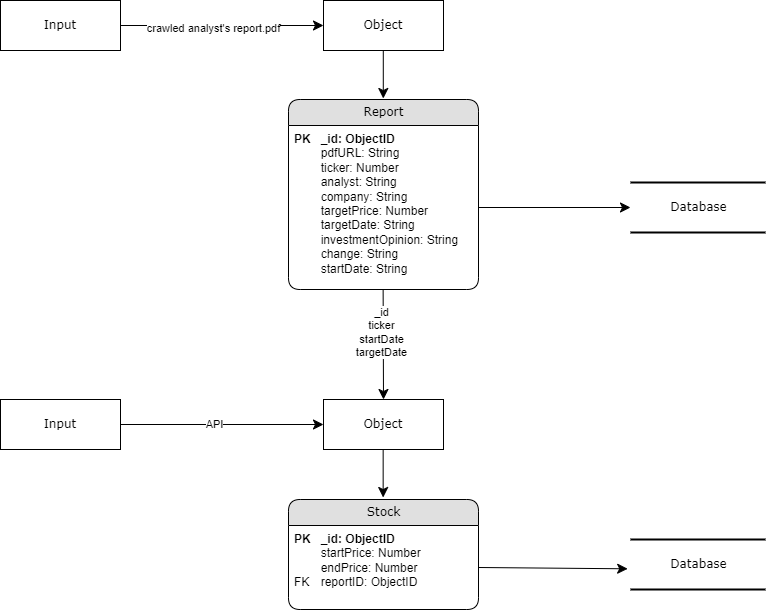

The diagram above was exported from draw.io. Its source (the exported page's mxGraphModel, read from the mxfile embedded in the PNG):
<mxGraphModel dx="2003" dy="696" grid="1" gridSize="10" guides="1" tooltips="1" connect="1" arrows="1" fold="1" page="1" pageScale="1" pageWidth="1100" pageHeight="850" background="none" math="0" shadow="0">
  <root>
    <mxCell id="0" />
    <mxCell id="1" parent="0" />
    <mxCell id="o1nVHsFVs6ISVgkfjTbQ-1" value="Database" style="html=1;rounded=0;shadow=0;comic=0;labelBackgroundColor=none;strokeWidth=2;fontFamily=Verdana;fontSize=12;align=center;shape=mxgraph.ios7ui.horLines;" vertex="1" parent="1">
      <mxGeometry x="798" y="272" width="135" height="50" as="geometry" />
    </mxCell>
    <mxCell id="o1nVHsFVs6ISVgkfjTbQ-4" style="edgeStyle=none;html=1;labelBackgroundColor=none;startFill=0;startSize=8;endFill=1;endSize=8;fontFamily=Verdana;fontSize=12;" edge="1" parent="1" source="o1nVHsFVs6ISVgkfjTbQ-5">
      <mxGeometry relative="1" as="geometry">
        <mxPoint x="491" y="115" as="targetPoint" />
      </mxGeometry>
    </mxCell>
    <mxCell id="o1nVHsFVs6ISVgkfjTbQ-61" value="crawled analyst's report.pdf" style="edgeLabel;html=1;align=center;verticalAlign=middle;resizable=0;points=[];" vertex="1" connectable="0" parent="o1nVHsFVs6ISVgkfjTbQ-4">
      <mxGeometry x="-0.089" y="-2" relative="1" as="geometry">
        <mxPoint as="offset" />
      </mxGeometry>
    </mxCell>
    <mxCell id="o1nVHsFVs6ISVgkfjTbQ-5" value="Input" style="whiteSpace=wrap;html=1;rounded=0;shadow=0;comic=0;labelBackgroundColor=none;strokeWidth=1;fontFamily=Verdana;fontSize=12;align=center;" vertex="1" parent="1">
      <mxGeometry x="168" y="90" width="120" height="50" as="geometry" />
    </mxCell>
    <mxCell id="o1nVHsFVs6ISVgkfjTbQ-7" style="edgeStyle=none;html=1;labelBackgroundColor=none;startFill=0;startSize=8;endFill=1;endSize=8;fontFamily=Verdana;fontSize=12;" edge="1" parent="1">
      <mxGeometry relative="1" as="geometry">
        <mxPoint x="550.79" y="140" as="sourcePoint" />
        <mxPoint x="550.79" y="187.99999999999977" as="targetPoint" />
      </mxGeometry>
    </mxCell>
    <mxCell id="o1nVHsFVs6ISVgkfjTbQ-46" value="Object" style="whiteSpace=wrap;html=1;rounded=0;shadow=0;comic=0;labelBackgroundColor=none;strokeWidth=1;fontFamily=Verdana;fontSize=12;align=center;" vertex="1" parent="1">
      <mxGeometry x="491" y="90" width="120" height="50" as="geometry" />
    </mxCell>
    <mxCell id="o1nVHsFVs6ISVgkfjTbQ-48" value="Report" style="swimlane;html=1;fontStyle=0;childLayout=stackLayout;horizontal=1;startSize=26;fillColor=#e0e0e0;horizontalStack=0;resizeParent=1;resizeLast=0;collapsible=1;marginBottom=0;swimlaneFillColor=#ffffff;align=center;rounded=1;shadow=0;comic=0;labelBackgroundColor=none;strokeWidth=1;fontFamily=Verdana;fontSize=12" vertex="1" parent="1">
      <mxGeometry x="456" y="189" width="190" height="190" as="geometry" />
    </mxCell>
    <mxCell id="o1nVHsFVs6ISVgkfjTbQ-49" value="&lt;div&gt;&lt;b&gt;PK&lt;span style=&quot;white-space: pre;&quot;&gt;&#09;&lt;/span&gt;_id: ObjectID&lt;/b&gt;&lt;/div&gt;&lt;span style=&quot;white-space: pre;&quot;&gt;&#09;&lt;/span&gt;pdfURL: String&lt;div&gt;&lt;span style=&quot;white-space: pre;&quot;&gt;&#09;&lt;/span&gt;ticker: Number&lt;br&gt;&lt;div&gt;&lt;span style=&quot;white-space: pre;&quot;&gt;&#09;&lt;/span&gt;analyst: String&lt;div&gt;&lt;span style=&quot;white-space: pre;&quot;&gt;&#09;&lt;/span&gt;company: String&lt;br&gt;&lt;/div&gt;&lt;div&gt;&lt;span style=&quot;white-space: pre;&quot;&gt;&#09;&lt;/span&gt;targetPrice: Number&lt;br&gt;&lt;/div&gt;&lt;div&gt;&lt;span style=&quot;white-space: pre;&quot;&gt;&#09;&lt;/span&gt;targetDate: String&lt;br&gt;&lt;/div&gt;&lt;div&gt;&lt;span style=&quot;white-space: pre;&quot;&gt;&#09;&lt;/span&gt;investmentOpinion: String&lt;br&gt;&lt;/div&gt;&lt;div&gt;&lt;span style=&quot;white-space: pre;&quot;&gt;&#09;&lt;/span&gt;change: String&lt;br&gt;&lt;/div&gt;&lt;div&gt;&lt;span style=&quot;white-space: pre;&quot;&gt;&#09;&lt;/span&gt;startDate: String&lt;br&gt;&lt;/div&gt;&lt;div&gt;&lt;span style=&quot;white-space: pre;&quot;&gt;&#09;&lt;/span&gt;&lt;br&gt;&lt;/div&gt;&lt;/div&gt;&lt;/div&gt;" style="text;html=1;strokeColor=none;fillColor=none;spacingLeft=4;spacingRight=4;whiteSpace=wrap;overflow=hidden;rotatable=0;points=[[0,0.5],[1,0.5]];portConstraint=eastwest;align=left;" vertex="1" parent="o1nVHsFVs6ISVgkfjTbQ-48">
      <mxGeometry y="26" width="190" height="164" as="geometry" />
    </mxCell>
    <mxCell id="o1nVHsFVs6ISVgkfjTbQ-50" value="Stock" style="swimlane;html=1;fontStyle=0;childLayout=stackLayout;horizontal=1;startSize=26;fillColor=#e0e0e0;horizontalStack=0;resizeParent=1;resizeLast=0;collapsible=1;marginBottom=0;swimlaneFillColor=#ffffff;align=center;rounded=1;shadow=0;comic=0;labelBackgroundColor=none;strokeWidth=1;fontFamily=Verdana;fontSize=12" vertex="1" parent="1">
      <mxGeometry x="456" y="589" width="190" height="110" as="geometry" />
    </mxCell>
    <mxCell id="o1nVHsFVs6ISVgkfjTbQ-51" value="&lt;div&gt;&lt;b&gt;PK&lt;span style=&quot;white-space: pre;&quot;&gt;&#09;&lt;/span&gt;_id: ObjectID&lt;/b&gt;&lt;/div&gt;&lt;span style=&quot;white-space: pre;&quot;&gt;&#09;&lt;/span&gt;startPrice: Number&lt;div&gt;&lt;span style=&quot;white-space: pre;&quot;&gt;&#09;&lt;/span&gt;endPrice: Number&lt;br&gt;&lt;div&gt;&lt;div&gt;&lt;div&gt;FK&lt;span style=&quot;white-space: pre;&quot;&gt;&#09;&lt;/span&gt;reportID: ObjectID&lt;br&gt;&lt;/div&gt;&lt;/div&gt;&lt;/div&gt;&lt;/div&gt;" style="text;html=1;strokeColor=none;fillColor=none;spacingLeft=4;spacingRight=4;whiteSpace=wrap;overflow=hidden;rotatable=0;points=[[0,0.5],[1,0.5]];portConstraint=eastwest;align=left;" vertex="1" parent="o1nVHsFVs6ISVgkfjTbQ-50">
      <mxGeometry y="26" width="190" height="84" as="geometry" />
    </mxCell>
    <mxCell id="o1nVHsFVs6ISVgkfjTbQ-52" style="edgeStyle=none;html=1;labelBackgroundColor=none;startFill=0;startSize=8;endFill=1;endSize=8;fontFamily=Verdana;fontSize=12;exitX=1;exitY=0.5;exitDx=0;exitDy=0;entryX=0;entryY=0.5;entryDx=0;entryDy=0;entryPerimeter=0;" edge="1" parent="1" source="o1nVHsFVs6ISVgkfjTbQ-49" target="o1nVHsFVs6ISVgkfjTbQ-1">
      <mxGeometry relative="1" as="geometry">
        <mxPoint x="646" y="283.25" as="sourcePoint" />
        <mxPoint x="798" y="297" as="targetPoint" />
      </mxGeometry>
    </mxCell>
    <mxCell id="o1nVHsFVs6ISVgkfjTbQ-54" style="edgeStyle=none;html=1;labelBackgroundColor=none;startFill=0;startSize=8;endFill=1;endSize=8;fontFamily=Verdana;fontSize=12;" edge="1" parent="1">
      <mxGeometry relative="1" as="geometry">
        <mxPoint x="550.63" y="379" as="sourcePoint" />
        <mxPoint x="551" y="489" as="targetPoint" />
      </mxGeometry>
    </mxCell>
    <mxCell id="o1nVHsFVs6ISVgkfjTbQ-56" value="&lt;div&gt;_id&lt;/div&gt;&lt;div&gt;ticker&lt;/div&gt;startDate&lt;div&gt;targetDate&lt;/div&gt;" style="edgeLabel;html=1;align=center;verticalAlign=middle;resizable=0;points=[];" vertex="1" connectable="0" parent="o1nVHsFVs6ISVgkfjTbQ-54">
      <mxGeometry x="-0.2164" y="-2" relative="1" as="geometry">
        <mxPoint as="offset" />
      </mxGeometry>
    </mxCell>
    <mxCell id="o1nVHsFVs6ISVgkfjTbQ-57" value="Database" style="html=1;rounded=0;shadow=0;comic=0;labelBackgroundColor=none;strokeWidth=2;fontFamily=Verdana;fontSize=12;align=center;shape=mxgraph.ios7ui.horLines;" vertex="1" parent="1">
      <mxGeometry x="798" y="629" width="135" height="50" as="geometry" />
    </mxCell>
    <mxCell id="o1nVHsFVs6ISVgkfjTbQ-58" style="edgeStyle=none;html=1;labelBackgroundColor=none;startFill=0;startSize=8;endFill=1;endSize=8;fontFamily=Verdana;fontSize=12;exitX=1;exitY=0.5;exitDx=0;exitDy=0;entryX=-0.021;entryY=0.586;entryDx=0;entryDy=0;entryPerimeter=0;" edge="1" parent="1" source="o1nVHsFVs6ISVgkfjTbQ-51" target="o1nVHsFVs6ISVgkfjTbQ-57">
      <mxGeometry relative="1" as="geometry">
        <mxPoint x="668" y="569" as="sourcePoint" />
        <mxPoint x="818" y="570.5" as="targetPoint" />
      </mxGeometry>
    </mxCell>
    <mxCell id="o1nVHsFVs6ISVgkfjTbQ-62" style="edgeStyle=none;html=1;labelBackgroundColor=none;startFill=0;startSize=8;endFill=1;endSize=8;fontFamily=Verdana;fontSize=12;entryX=0;entryY=0.5;entryDx=0;entryDy=0;exitX=1;exitY=0.5;exitDx=0;exitDy=0;" edge="1" parent="1" source="o1nVHsFVs6ISVgkfjTbQ-64" target="o1nVHsFVs6ISVgkfjTbQ-66">
      <mxGeometry relative="1" as="geometry">
        <mxPoint x="488" y="519" as="targetPoint" />
        <mxPoint x="298" y="549" as="sourcePoint" />
      </mxGeometry>
    </mxCell>
    <mxCell id="o1nVHsFVs6ISVgkfjTbQ-65" value="API" style="edgeLabel;html=1;align=center;verticalAlign=middle;resizable=0;points=[];" vertex="1" connectable="0" parent="o1nVHsFVs6ISVgkfjTbQ-62">
      <mxGeometry x="-0.0788" y="1" relative="1" as="geometry">
        <mxPoint as="offset" />
      </mxGeometry>
    </mxCell>
    <mxCell id="o1nVHsFVs6ISVgkfjTbQ-64" value="Input" style="whiteSpace=wrap;html=1;rounded=0;shadow=0;comic=0;labelBackgroundColor=none;strokeWidth=1;fontFamily=Verdana;fontSize=12;align=center;" vertex="1" parent="1">
      <mxGeometry x="168" y="489" width="120" height="50" as="geometry" />
    </mxCell>
    <mxCell id="o1nVHsFVs6ISVgkfjTbQ-66" value="Object" style="whiteSpace=wrap;html=1;rounded=0;shadow=0;comic=0;labelBackgroundColor=none;strokeWidth=1;fontFamily=Verdana;fontSize=12;align=center;" vertex="1" parent="1">
      <mxGeometry x="491" y="489" width="120" height="50" as="geometry" />
    </mxCell>
    <mxCell id="o1nVHsFVs6ISVgkfjTbQ-70" style="edgeStyle=none;html=1;labelBackgroundColor=none;startFill=0;startSize=8;endFill=1;endSize=8;fontFamily=Verdana;fontSize=12;" edge="1" parent="1">
      <mxGeometry relative="1" as="geometry">
        <mxPoint x="550.66" y="539" as="sourcePoint" />
        <mxPoint x="550.66" y="586.9999999999998" as="targetPoint" />
      </mxGeometry>
    </mxCell>
  </root>
</mxGraphModel>